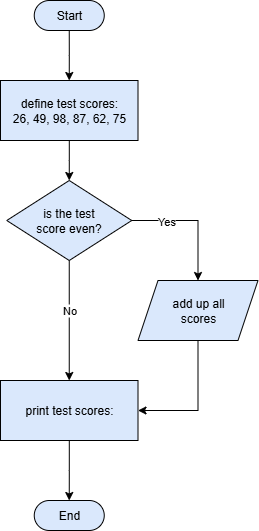

The diagram above was exported from draw.io. Its source (the exported page's mxGraphModel, read from the mxfile embedded in the PNG):
<mxGraphModel dx="978" dy="521" grid="1" gridSize="10" guides="1" tooltips="1" connect="1" arrows="1" fold="1" page="1" pageScale="1" pageWidth="850" pageHeight="1100" math="0" shadow="0">
  <root>
    <mxCell id="0" />
    <mxCell id="1" parent="0" />
    <mxCell id="_DStCPEm2i7R6aymDSoh-3" style="edgeStyle=orthogonalEdgeStyle;rounded=0;orthogonalLoop=1;jettySize=auto;html=1;exitX=0.5;exitY=1;exitDx=0;exitDy=0;entryX=0.5;entryY=0;entryDx=0;entryDy=0;" edge="1" parent="1" source="_DStCPEm2i7R6aymDSoh-2">
      <mxGeometry relative="1" as="geometry">
        <mxPoint x="388.75" y="150" as="targetPoint" />
      </mxGeometry>
    </mxCell>
    <mxCell id="_DStCPEm2i7R6aymDSoh-2" value="Start" style="rounded=1;whiteSpace=wrap;html=1;fillColor=#dae8fc;strokeColor=light-dark(#000000, #5c79a3);arcSize=50;" vertex="1" parent="1">
      <mxGeometry x="353.75" y="70" width="70" height="30" as="geometry" />
    </mxCell>
    <mxCell id="_DStCPEm2i7R6aymDSoh-7" style="edgeStyle=orthogonalEdgeStyle;rounded=0;orthogonalLoop=1;jettySize=auto;html=1;entryX=0.5;entryY=0;entryDx=0;entryDy=0;" edge="1" parent="1" source="_DStCPEm2i7R6aymDSoh-4">
      <mxGeometry relative="1" as="geometry">
        <mxPoint x="388.7549999999999" y="250" as="targetPoint" />
      </mxGeometry>
    </mxCell>
    <mxCell id="_DStCPEm2i7R6aymDSoh-4" value="define test scores:&lt;div&gt;26, 49, 98, 87, 62, 75&lt;/div&gt;" style="rounded=0;whiteSpace=wrap;html=1;align=center;fillColor=#DAE8FC;" vertex="1" parent="1">
      <mxGeometry x="320" y="150" width="137.5" height="60" as="geometry" />
    </mxCell>
    <mxCell id="_DStCPEm2i7R6aymDSoh-10" style="edgeStyle=orthogonalEdgeStyle;rounded=0;orthogonalLoop=1;jettySize=auto;html=1;entryX=0.5;entryY=0;entryDx=0;entryDy=0;" edge="1" parent="1" source="_DStCPEm2i7R6aymDSoh-8" target="_DStCPEm2i7R6aymDSoh-15">
      <mxGeometry relative="1" as="geometry">
        <mxPoint x="523.75" y="360" as="targetPoint" />
      </mxGeometry>
    </mxCell>
    <mxCell id="_DStCPEm2i7R6aymDSoh-11" value="Yes" style="edgeLabel;html=1;align=center;verticalAlign=middle;resizable=0;points=[];" vertex="1" connectable="0" parent="_DStCPEm2i7R6aymDSoh-10">
      <mxGeometry x="0.0193" relative="1" as="geometry">
        <mxPoint x="-30" as="offset" />
      </mxGeometry>
    </mxCell>
    <mxCell id="_DStCPEm2i7R6aymDSoh-12" style="edgeStyle=orthogonalEdgeStyle;rounded=0;orthogonalLoop=1;jettySize=auto;html=1;exitX=0.5;exitY=1;exitDx=0;exitDy=0;entryX=0.5;entryY=0;entryDx=0;entryDy=0;" edge="1" parent="1" source="_DStCPEm2i7R6aymDSoh-8" target="_DStCPEm2i7R6aymDSoh-19">
      <mxGeometry relative="1" as="geometry">
        <mxPoint x="388.75" y="430" as="targetPoint" />
        <mxPoint x="408.75" y="360" as="sourcePoint" />
        <Array as="points" />
      </mxGeometry>
    </mxCell>
    <mxCell id="_DStCPEm2i7R6aymDSoh-13" value="No" style="edgeLabel;html=1;align=center;verticalAlign=middle;resizable=0;points=[];" vertex="1" connectable="0" parent="_DStCPEm2i7R6aymDSoh-12">
      <mxGeometry x="-0.0512" relative="1" as="geometry">
        <mxPoint y="-8" as="offset" />
      </mxGeometry>
    </mxCell>
    <mxCell id="_DStCPEm2i7R6aymDSoh-8" value="is the test&lt;div&gt;score even?&lt;/div&gt;" style="rhombus;whiteSpace=wrap;html=1;fillColor=#DAE8FC;" vertex="1" parent="1">
      <mxGeometry x="326.25" y="250" width="125" height="80" as="geometry" />
    </mxCell>
    <mxCell id="_DStCPEm2i7R6aymDSoh-17" style="edgeStyle=orthogonalEdgeStyle;rounded=0;orthogonalLoop=1;jettySize=auto;html=1;entryX=1;entryY=0.5;entryDx=0;entryDy=0;" edge="1" parent="1" source="_DStCPEm2i7R6aymDSoh-15" target="_DStCPEm2i7R6aymDSoh-19">
      <mxGeometry relative="1" as="geometry">
        <mxPoint x="517.75" y="460" as="targetPoint" />
      </mxGeometry>
    </mxCell>
    <mxCell id="_DStCPEm2i7R6aymDSoh-15" value="add up all&lt;div&gt;scores&lt;/div&gt;" style="shape=parallelogram;perimeter=parallelogramPerimeter;whiteSpace=wrap;html=1;fixedSize=1;fillColor=#DAE8FC;" vertex="1" parent="1">
      <mxGeometry x="457.5" y="350" width="120" height="60" as="geometry" />
    </mxCell>
    <mxCell id="_DStCPEm2i7R6aymDSoh-20" style="edgeStyle=orthogonalEdgeStyle;rounded=0;orthogonalLoop=1;jettySize=auto;html=1;" edge="1" parent="1" source="_DStCPEm2i7R6aymDSoh-19">
      <mxGeometry relative="1" as="geometry">
        <mxPoint x="388.75" y="570" as="targetPoint" />
      </mxGeometry>
    </mxCell>
    <mxCell id="_DStCPEm2i7R6aymDSoh-19" value="print test scores:" style="rounded=0;whiteSpace=wrap;html=1;align=center;fillColor=#DAE8FC;" vertex="1" parent="1">
      <mxGeometry x="320" y="450" width="137.5" height="60" as="geometry" />
    </mxCell>
    <mxCell id="_DStCPEm2i7R6aymDSoh-21" value="End" style="rounded=1;whiteSpace=wrap;html=1;fillColor=#dae8fc;strokeColor=light-dark(#000000, #5c79a3);arcSize=50;" vertex="1" parent="1">
      <mxGeometry x="353.75" y="570" width="70" height="30" as="geometry" />
    </mxCell>
  </root>
</mxGraphModel>